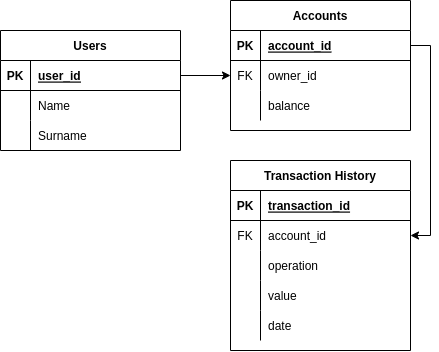

The diagram above was exported from draw.io. Its source (the exported page's mxGraphModel, read from the mxfile embedded in the PNG):
<mxGraphModel dx="1185" dy="869" grid="1" gridSize="10" guides="1" tooltips="1" connect="1" arrows="1" fold="1" page="1" pageScale="1" pageWidth="827" pageHeight="1169" math="0" shadow="0">
  <root>
    <mxCell id="0" />
    <mxCell id="1" parent="0" />
    <mxCell id="aAQOtNRnYVUQne7shBCD-18" value="Users" style="shape=table;startSize=30;container=1;collapsible=1;childLayout=tableLayout;fixedRows=1;rowLines=0;fontStyle=1;align=center;resizeLast=1;" vertex="1" parent="1">
      <mxGeometry x="140" y="330" width="180" height="120" as="geometry" />
    </mxCell>
    <mxCell id="aAQOtNRnYVUQne7shBCD-19" value="" style="shape=tableRow;horizontal=0;startSize=0;swimlaneHead=0;swimlaneBody=0;fillColor=none;collapsible=0;dropTarget=0;points=[[0,0.5],[1,0.5]];portConstraint=eastwest;top=0;left=0;right=0;bottom=1;" vertex="1" parent="aAQOtNRnYVUQne7shBCD-18">
      <mxGeometry y="30" width="180" height="30" as="geometry" />
    </mxCell>
    <mxCell id="aAQOtNRnYVUQne7shBCD-20" value="PK" style="shape=partialRectangle;connectable=0;fillColor=none;top=0;left=0;bottom=0;right=0;fontStyle=1;overflow=hidden;" vertex="1" parent="aAQOtNRnYVUQne7shBCD-19">
      <mxGeometry width="30" height="30" as="geometry">
        <mxRectangle width="30" height="30" as="alternateBounds" />
      </mxGeometry>
    </mxCell>
    <mxCell id="aAQOtNRnYVUQne7shBCD-21" value="user_id" style="shape=partialRectangle;connectable=0;fillColor=none;top=0;left=0;bottom=0;right=0;align=left;spacingLeft=6;fontStyle=5;overflow=hidden;" vertex="1" parent="aAQOtNRnYVUQne7shBCD-19">
      <mxGeometry x="30" width="150" height="30" as="geometry">
        <mxRectangle width="150" height="30" as="alternateBounds" />
      </mxGeometry>
    </mxCell>
    <mxCell id="aAQOtNRnYVUQne7shBCD-22" value="" style="shape=tableRow;horizontal=0;startSize=0;swimlaneHead=0;swimlaneBody=0;fillColor=none;collapsible=0;dropTarget=0;points=[[0,0.5],[1,0.5]];portConstraint=eastwest;top=0;left=0;right=0;bottom=0;" vertex="1" parent="aAQOtNRnYVUQne7shBCD-18">
      <mxGeometry y="60" width="180" height="30" as="geometry" />
    </mxCell>
    <mxCell id="aAQOtNRnYVUQne7shBCD-23" value="" style="shape=partialRectangle;connectable=0;fillColor=none;top=0;left=0;bottom=0;right=0;editable=1;overflow=hidden;" vertex="1" parent="aAQOtNRnYVUQne7shBCD-22">
      <mxGeometry width="30" height="30" as="geometry">
        <mxRectangle width="30" height="30" as="alternateBounds" />
      </mxGeometry>
    </mxCell>
    <mxCell id="aAQOtNRnYVUQne7shBCD-24" value="Name" style="shape=partialRectangle;connectable=0;fillColor=none;top=0;left=0;bottom=0;right=0;align=left;spacingLeft=6;overflow=hidden;" vertex="1" parent="aAQOtNRnYVUQne7shBCD-22">
      <mxGeometry x="30" width="150" height="30" as="geometry">
        <mxRectangle width="150" height="30" as="alternateBounds" />
      </mxGeometry>
    </mxCell>
    <mxCell id="aAQOtNRnYVUQne7shBCD-25" value="" style="shape=tableRow;horizontal=0;startSize=0;swimlaneHead=0;swimlaneBody=0;fillColor=none;collapsible=0;dropTarget=0;points=[[0,0.5],[1,0.5]];portConstraint=eastwest;top=0;left=0;right=0;bottom=0;" vertex="1" parent="aAQOtNRnYVUQne7shBCD-18">
      <mxGeometry y="90" width="180" height="30" as="geometry" />
    </mxCell>
    <mxCell id="aAQOtNRnYVUQne7shBCD-26" value="" style="shape=partialRectangle;connectable=0;fillColor=none;top=0;left=0;bottom=0;right=0;editable=1;overflow=hidden;" vertex="1" parent="aAQOtNRnYVUQne7shBCD-25">
      <mxGeometry width="30" height="30" as="geometry">
        <mxRectangle width="30" height="30" as="alternateBounds" />
      </mxGeometry>
    </mxCell>
    <mxCell id="aAQOtNRnYVUQne7shBCD-27" value="Surname" style="shape=partialRectangle;connectable=0;fillColor=none;top=0;left=0;bottom=0;right=0;align=left;spacingLeft=6;overflow=hidden;" vertex="1" parent="aAQOtNRnYVUQne7shBCD-25">
      <mxGeometry x="30" width="150" height="30" as="geometry">
        <mxRectangle width="150" height="30" as="alternateBounds" />
      </mxGeometry>
    </mxCell>
    <mxCell id="aAQOtNRnYVUQne7shBCD-31" value="Accounts" style="shape=table;startSize=30;container=1;collapsible=1;childLayout=tableLayout;fixedRows=1;rowLines=0;fontStyle=1;align=center;resizeLast=1;" vertex="1" parent="1">
      <mxGeometry x="370" y="300" width="180" height="130" as="geometry" />
    </mxCell>
    <mxCell id="aAQOtNRnYVUQne7shBCD-32" value="" style="shape=tableRow;horizontal=0;startSize=0;swimlaneHead=0;swimlaneBody=0;fillColor=none;collapsible=0;dropTarget=0;points=[[0,0.5],[1,0.5]];portConstraint=eastwest;top=0;left=0;right=0;bottom=1;" vertex="1" parent="aAQOtNRnYVUQne7shBCD-31">
      <mxGeometry y="30" width="180" height="30" as="geometry" />
    </mxCell>
    <mxCell id="aAQOtNRnYVUQne7shBCD-33" value="PK" style="shape=partialRectangle;connectable=0;fillColor=none;top=0;left=0;bottom=0;right=0;fontStyle=1;overflow=hidden;" vertex="1" parent="aAQOtNRnYVUQne7shBCD-32">
      <mxGeometry width="30" height="30" as="geometry">
        <mxRectangle width="30" height="30" as="alternateBounds" />
      </mxGeometry>
    </mxCell>
    <mxCell id="aAQOtNRnYVUQne7shBCD-34" value="account_id" style="shape=partialRectangle;connectable=0;fillColor=none;top=0;left=0;bottom=0;right=0;align=left;spacingLeft=6;fontStyle=5;overflow=hidden;" vertex="1" parent="aAQOtNRnYVUQne7shBCD-32">
      <mxGeometry x="30" width="150" height="30" as="geometry">
        <mxRectangle width="150" height="30" as="alternateBounds" />
      </mxGeometry>
    </mxCell>
    <mxCell id="aAQOtNRnYVUQne7shBCD-35" value="" style="shape=tableRow;horizontal=0;startSize=0;swimlaneHead=0;swimlaneBody=0;fillColor=none;collapsible=0;dropTarget=0;points=[[0,0.5],[1,0.5]];portConstraint=eastwest;top=0;left=0;right=0;bottom=0;" vertex="1" parent="aAQOtNRnYVUQne7shBCD-31">
      <mxGeometry y="60" width="180" height="30" as="geometry" />
    </mxCell>
    <mxCell id="aAQOtNRnYVUQne7shBCD-36" value="FK" style="shape=partialRectangle;connectable=0;fillColor=none;top=0;left=0;bottom=0;right=0;editable=1;overflow=hidden;" vertex="1" parent="aAQOtNRnYVUQne7shBCD-35">
      <mxGeometry width="30" height="30" as="geometry">
        <mxRectangle width="30" height="30" as="alternateBounds" />
      </mxGeometry>
    </mxCell>
    <mxCell id="aAQOtNRnYVUQne7shBCD-37" value="owner_id" style="shape=partialRectangle;connectable=0;fillColor=none;top=0;left=0;bottom=0;right=0;align=left;spacingLeft=6;overflow=hidden;" vertex="1" parent="aAQOtNRnYVUQne7shBCD-35">
      <mxGeometry x="30" width="150" height="30" as="geometry">
        <mxRectangle width="150" height="30" as="alternateBounds" />
      </mxGeometry>
    </mxCell>
    <mxCell id="aAQOtNRnYVUQne7shBCD-38" value="" style="shape=tableRow;horizontal=0;startSize=0;swimlaneHead=0;swimlaneBody=0;fillColor=none;collapsible=0;dropTarget=0;points=[[0,0.5],[1,0.5]];portConstraint=eastwest;top=0;left=0;right=0;bottom=0;" vertex="1" parent="aAQOtNRnYVUQne7shBCD-31">
      <mxGeometry y="90" width="180" height="30" as="geometry" />
    </mxCell>
    <mxCell id="aAQOtNRnYVUQne7shBCD-39" value="" style="shape=partialRectangle;connectable=0;fillColor=none;top=0;left=0;bottom=0;right=0;editable=1;overflow=hidden;" vertex="1" parent="aAQOtNRnYVUQne7shBCD-38">
      <mxGeometry width="30" height="30" as="geometry">
        <mxRectangle width="30" height="30" as="alternateBounds" />
      </mxGeometry>
    </mxCell>
    <mxCell id="aAQOtNRnYVUQne7shBCD-40" value="balance" style="shape=partialRectangle;connectable=0;fillColor=none;top=0;left=0;bottom=0;right=0;align=left;spacingLeft=6;overflow=hidden;" vertex="1" parent="aAQOtNRnYVUQne7shBCD-38">
      <mxGeometry x="30" width="150" height="30" as="geometry">
        <mxRectangle width="150" height="30" as="alternateBounds" />
      </mxGeometry>
    </mxCell>
    <mxCell id="aAQOtNRnYVUQne7shBCD-45" style="edgeStyle=orthogonalEdgeStyle;rounded=0;orthogonalLoop=1;jettySize=auto;html=1;exitX=1;exitY=0.5;exitDx=0;exitDy=0;" edge="1" parent="1" source="aAQOtNRnYVUQne7shBCD-19" target="aAQOtNRnYVUQne7shBCD-35">
      <mxGeometry relative="1" as="geometry" />
    </mxCell>
    <mxCell id="aAQOtNRnYVUQne7shBCD-46" value="Transaction History" style="shape=table;startSize=30;container=1;collapsible=1;childLayout=tableLayout;fixedRows=1;rowLines=0;fontStyle=1;align=center;resizeLast=1;" vertex="1" parent="1">
      <mxGeometry x="370" y="460" width="180" height="190" as="geometry" />
    </mxCell>
    <mxCell id="aAQOtNRnYVUQne7shBCD-47" value="" style="shape=tableRow;horizontal=0;startSize=0;swimlaneHead=0;swimlaneBody=0;fillColor=none;collapsible=0;dropTarget=0;points=[[0,0.5],[1,0.5]];portConstraint=eastwest;top=0;left=0;right=0;bottom=1;" vertex="1" parent="aAQOtNRnYVUQne7shBCD-46">
      <mxGeometry y="30" width="180" height="30" as="geometry" />
    </mxCell>
    <mxCell id="aAQOtNRnYVUQne7shBCD-48" value="PK" style="shape=partialRectangle;connectable=0;fillColor=none;top=0;left=0;bottom=0;right=0;fontStyle=1;overflow=hidden;" vertex="1" parent="aAQOtNRnYVUQne7shBCD-47">
      <mxGeometry width="30" height="30" as="geometry">
        <mxRectangle width="30" height="30" as="alternateBounds" />
      </mxGeometry>
    </mxCell>
    <mxCell id="aAQOtNRnYVUQne7shBCD-49" value="transaction_id" style="shape=partialRectangle;connectable=0;fillColor=none;top=0;left=0;bottom=0;right=0;align=left;spacingLeft=6;fontStyle=5;overflow=hidden;" vertex="1" parent="aAQOtNRnYVUQne7shBCD-47">
      <mxGeometry x="30" width="150" height="30" as="geometry">
        <mxRectangle width="150" height="30" as="alternateBounds" />
      </mxGeometry>
    </mxCell>
    <mxCell id="aAQOtNRnYVUQne7shBCD-50" value="" style="shape=tableRow;horizontal=0;startSize=0;swimlaneHead=0;swimlaneBody=0;fillColor=none;collapsible=0;dropTarget=0;points=[[0,0.5],[1,0.5]];portConstraint=eastwest;top=0;left=0;right=0;bottom=0;" vertex="1" parent="aAQOtNRnYVUQne7shBCD-46">
      <mxGeometry y="60" width="180" height="30" as="geometry" />
    </mxCell>
    <mxCell id="aAQOtNRnYVUQne7shBCD-51" value="FK" style="shape=partialRectangle;connectable=0;fillColor=none;top=0;left=0;bottom=0;right=0;editable=1;overflow=hidden;" vertex="1" parent="aAQOtNRnYVUQne7shBCD-50">
      <mxGeometry width="30" height="30" as="geometry">
        <mxRectangle width="30" height="30" as="alternateBounds" />
      </mxGeometry>
    </mxCell>
    <mxCell id="aAQOtNRnYVUQne7shBCD-52" value="account_id" style="shape=partialRectangle;connectable=0;fillColor=none;top=0;left=0;bottom=0;right=0;align=left;spacingLeft=6;overflow=hidden;" vertex="1" parent="aAQOtNRnYVUQne7shBCD-50">
      <mxGeometry x="30" width="150" height="30" as="geometry">
        <mxRectangle width="150" height="30" as="alternateBounds" />
      </mxGeometry>
    </mxCell>
    <mxCell id="aAQOtNRnYVUQne7shBCD-53" value="" style="shape=tableRow;horizontal=0;startSize=0;swimlaneHead=0;swimlaneBody=0;fillColor=none;collapsible=0;dropTarget=0;points=[[0,0.5],[1,0.5]];portConstraint=eastwest;top=0;left=0;right=0;bottom=0;" vertex="1" parent="aAQOtNRnYVUQne7shBCD-46">
      <mxGeometry y="90" width="180" height="30" as="geometry" />
    </mxCell>
    <mxCell id="aAQOtNRnYVUQne7shBCD-54" value="" style="shape=partialRectangle;connectable=0;fillColor=none;top=0;left=0;bottom=0;right=0;editable=1;overflow=hidden;" vertex="1" parent="aAQOtNRnYVUQne7shBCD-53">
      <mxGeometry width="30" height="30" as="geometry">
        <mxRectangle width="30" height="30" as="alternateBounds" />
      </mxGeometry>
    </mxCell>
    <mxCell id="aAQOtNRnYVUQne7shBCD-55" value="operation" style="shape=partialRectangle;connectable=0;fillColor=none;top=0;left=0;bottom=0;right=0;align=left;spacingLeft=6;overflow=hidden;" vertex="1" parent="aAQOtNRnYVUQne7shBCD-53">
      <mxGeometry x="30" width="150" height="30" as="geometry">
        <mxRectangle width="150" height="30" as="alternateBounds" />
      </mxGeometry>
    </mxCell>
    <mxCell id="aAQOtNRnYVUQne7shBCD-56" value="" style="shape=tableRow;horizontal=0;startSize=0;swimlaneHead=0;swimlaneBody=0;fillColor=none;collapsible=0;dropTarget=0;points=[[0,0.5],[1,0.5]];portConstraint=eastwest;top=0;left=0;right=0;bottom=0;" vertex="1" parent="aAQOtNRnYVUQne7shBCD-46">
      <mxGeometry y="120" width="180" height="30" as="geometry" />
    </mxCell>
    <mxCell id="aAQOtNRnYVUQne7shBCD-57" value="" style="shape=partialRectangle;connectable=0;fillColor=none;top=0;left=0;bottom=0;right=0;editable=1;overflow=hidden;" vertex="1" parent="aAQOtNRnYVUQne7shBCD-56">
      <mxGeometry width="30" height="30" as="geometry">
        <mxRectangle width="30" height="30" as="alternateBounds" />
      </mxGeometry>
    </mxCell>
    <mxCell id="aAQOtNRnYVUQne7shBCD-58" value="value" style="shape=partialRectangle;connectable=0;fillColor=none;top=0;left=0;bottom=0;right=0;align=left;spacingLeft=6;overflow=hidden;" vertex="1" parent="aAQOtNRnYVUQne7shBCD-56">
      <mxGeometry x="30" width="150" height="30" as="geometry">
        <mxRectangle width="150" height="30" as="alternateBounds" />
      </mxGeometry>
    </mxCell>
    <mxCell id="aAQOtNRnYVUQne7shBCD-59" value="" style="shape=tableRow;horizontal=0;startSize=0;swimlaneHead=0;swimlaneBody=0;fillColor=none;collapsible=0;dropTarget=0;points=[[0,0.5],[1,0.5]];portConstraint=eastwest;top=0;left=0;right=0;bottom=0;" vertex="1" parent="aAQOtNRnYVUQne7shBCD-46">
      <mxGeometry y="150" width="180" height="30" as="geometry" />
    </mxCell>
    <mxCell id="aAQOtNRnYVUQne7shBCD-60" value="" style="shape=partialRectangle;connectable=0;fillColor=none;top=0;left=0;bottom=0;right=0;editable=1;overflow=hidden;" vertex="1" parent="aAQOtNRnYVUQne7shBCD-59">
      <mxGeometry width="30" height="30" as="geometry">
        <mxRectangle width="30" height="30" as="alternateBounds" />
      </mxGeometry>
    </mxCell>
    <mxCell id="aAQOtNRnYVUQne7shBCD-61" value="date" style="shape=partialRectangle;connectable=0;fillColor=none;top=0;left=0;bottom=0;right=0;align=left;spacingLeft=6;overflow=hidden;" vertex="1" parent="aAQOtNRnYVUQne7shBCD-59">
      <mxGeometry x="30" width="150" height="30" as="geometry">
        <mxRectangle width="150" height="30" as="alternateBounds" />
      </mxGeometry>
    </mxCell>
    <mxCell id="aAQOtNRnYVUQne7shBCD-62" style="edgeStyle=orthogonalEdgeStyle;rounded=0;orthogonalLoop=1;jettySize=auto;html=1;exitX=1;exitY=0.5;exitDx=0;exitDy=0;entryX=1;entryY=0.5;entryDx=0;entryDy=0;" edge="1" parent="1" source="aAQOtNRnYVUQne7shBCD-32" target="aAQOtNRnYVUQne7shBCD-50">
      <mxGeometry relative="1" as="geometry" />
    </mxCell>
  </root>
</mxGraphModel>